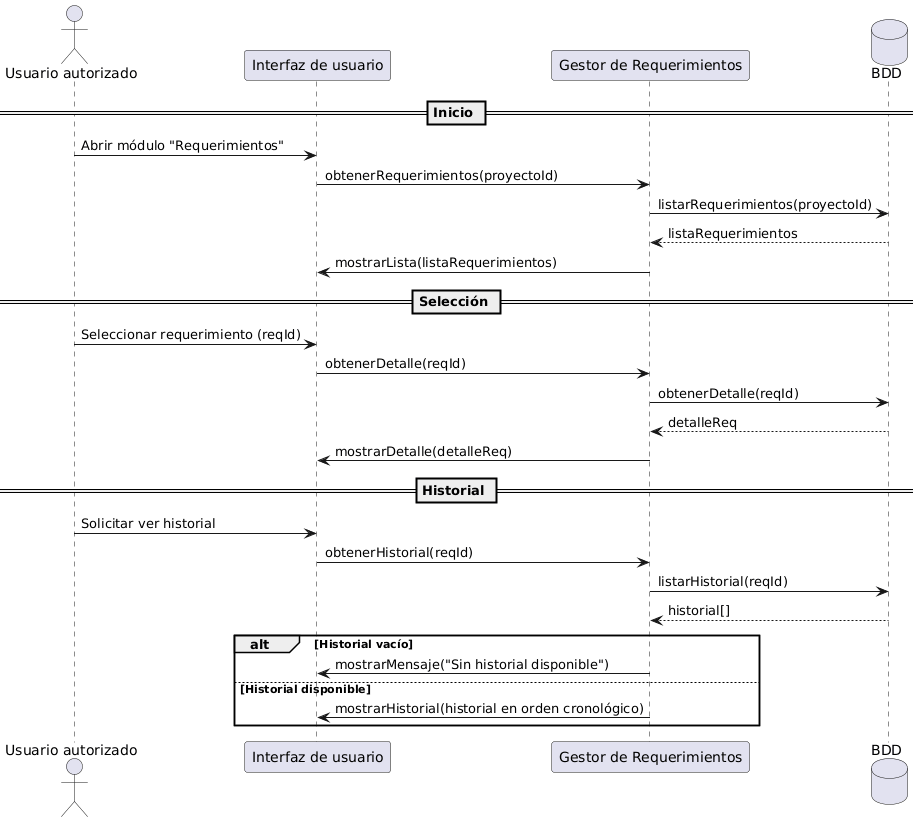

The diagram above was rendered by PlantUML. Its source (embedded in the PNG):
@startuml
actor "Usuario autorizado" as Usuario
participant "Interfaz de usuario" as UI
participant "Gestor de Requerimientos" as Gestor
database "BDD" as BDD

== Inicio ==
Usuario -> UI : Abrir módulo "Requerimientos"
UI -> Gestor : obtenerRequerimientos(proyectoId)
Gestor -> BDD : listarRequerimientos(proyectoId)
BDD --> Gestor : listaRequerimientos
Gestor -> UI : mostrarLista(listaRequerimientos)

== Selección ==
Usuario -> UI : Seleccionar requerimiento (reqId)
UI -> Gestor : obtenerDetalle(reqId)
Gestor -> BDD : obtenerDetalle(reqId)
BDD --> Gestor : detalleReq
Gestor -> UI : mostrarDetalle(detalleReq)

== Historial ==
Usuario -> UI : Solicitar ver historial
UI -> Gestor : obtenerHistorial(reqId)
Gestor -> BDD : listarHistorial(reqId)
BDD --> Gestor : historial[]

alt Historial vacío
  Gestor -> UI : mostrarMensaje("Sin historial disponible")
else Historial disponible
  Gestor -> UI : mostrarHistorial(historial en orden cronológico)
end
@enduml